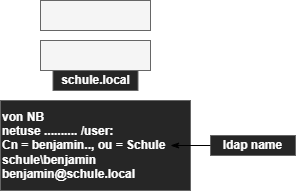

The diagram above was exported from draw.io. Its source (the exported page's mxGraphModel, read from the mxfile embedded in the PNG):
<mxGraphModel dx="711" dy="353" grid="1" gridSize="10" guides="1" tooltips="1" connect="1" arrows="1" fold="1" page="1" pageScale="1" pageWidth="850" pageHeight="1100" math="0" shadow="0">
  <root>
    <mxCell id="0" />
    <mxCell id="1" parent="0" />
    <mxCell id="2" value="" style="rounded=0;whiteSpace=wrap;html=1;fillColor=#f5f5f5;fontColor=#333333;strokeColor=#666666;" vertex="1" parent="1">
      <mxGeometry x="430" y="220" width="110" height="30" as="geometry" />
    </mxCell>
    <mxCell id="3" value="" style="rounded=0;whiteSpace=wrap;html=1;fillColor=#f5f5f5;fontColor=#333333;strokeColor=#666666;" vertex="1" parent="1">
      <mxGeometry x="430" y="260" width="110" height="30" as="geometry" />
    </mxCell>
    <mxCell id="4" value="&lt;b&gt;&lt;font color=&quot;#ffffff&quot;&gt;schule.local&lt;/font&gt;&lt;/b&gt;" style="text;html=1;strokeColor=#666666;fillColor=#262626;align=center;verticalAlign=middle;whiteSpace=wrap;rounded=0;fontColor=#333333;" vertex="1" parent="1">
      <mxGeometry x="442.5" y="290" width="85" height="20" as="geometry" />
    </mxCell>
    <mxCell id="5" value="&lt;font color=&quot;#ffffff&quot;&gt;&lt;b&gt;von NB&lt;br&gt;netuse .......... /user:&lt;br&gt;Cn = benjamin.., ou = Schule&lt;br&gt;schule\benjamin&lt;br&gt;benjamin@schule.local&lt;br&gt;&lt;/b&gt;&lt;/font&gt;" style="text;html=1;strokeColor=#666666;fillColor=#262626;align=left;verticalAlign=middle;whiteSpace=wrap;rounded=0;fontColor=#333333;" vertex="1" parent="1">
      <mxGeometry x="390" y="320" width="190" height="90" as="geometry" />
    </mxCell>
    <mxCell id="11" value="&lt;b&gt;&lt;font color=&quot;#ffffff&quot;&gt;ldap name&lt;/font&gt;&lt;/b&gt;" style="text;html=1;strokeColor=#666666;fillColor=#262626;align=center;verticalAlign=middle;whiteSpace=wrap;rounded=0;fontColor=#333333;" vertex="1" parent="1">
      <mxGeometry x="600" y="355" width="85" height="20" as="geometry" />
    </mxCell>
    <mxCell id="12" value="" style="endArrow=none;html=1;fontColor=#FFFFFF;entryX=0;entryY=0.5;entryDx=0;entryDy=0;exitX=0.895;exitY=0.5;exitDx=0;exitDy=0;exitPerimeter=0;endFill=0;startArrow=classicThin;startFill=1;" edge="1" parent="1" source="5" target="11">
      <mxGeometry width="50" height="50" relative="1" as="geometry">
        <mxPoint x="580" y="365" as="sourcePoint" />
        <mxPoint x="530" y="300" as="targetPoint" />
      </mxGeometry>
    </mxCell>
  </root>
</mxGraphModel>